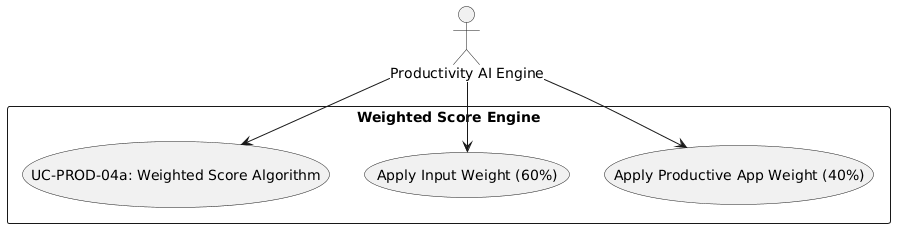

The diagram above was rendered by PlantUML. Its source (embedded in the PNG):
@startuml
skinparam actorStyle stickman
actor "Productivity AI Engine" as Engine

rectangle "Weighted Score Engine" {
  usecase "UC-PROD-04a: Weighted Score Algorithm" as UC
  usecase "Apply Input Weight (60%)" as UC_W1
  usecase "Apply Productive App Weight (40%)" as UC_W2
}

Engine --> UC
Engine --> UC_W1
Engine --> UC_W2
@enduml